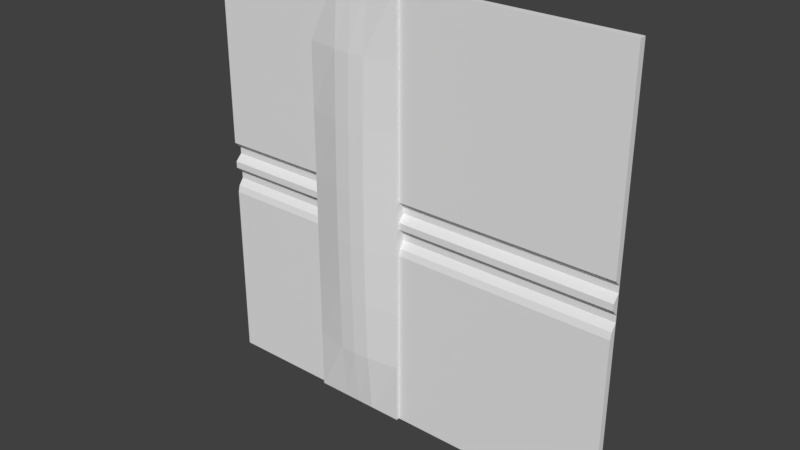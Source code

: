 # Source: flight1_4.blend  (saved by Blender 2.78.0; exported with 4.5.12 LTS)
import bpy
from mathutils import Matrix  # noqa: F401  (used for matrix-valued properties, if any)

bpy.ops.wm.read_factory_settings(use_empty=True)
scene = bpy.context.scene
scene.name = 'Scene'

# ---- collections
col_collection_1 = bpy.data.collections.new('Collection 1'); scene.collection.children.link(col_collection_1)

# ---- world
world_world = bpy.data.worlds.new('World'); scene.world = world_world
world_world.color = (0.05088, 0.05088, 0.05088)
world_world.use_sun_shadow = False
world_world.sun_shadow_jitter_overblur = 0.0
world_world.cycles.sampling_method = 'MANUAL'

# ---- meshes
me_flight1_4_meshdata = bpy.data.meshes.new('flight1_4_meshdata')
me_flight1_4_meshdata.from_pydata([(-1.28, 1.24, -1.28), (1.28, 1.24, -1.28), (-1.28, 1.24, 1.28), (1.28, 1.24, 1.28), (-1.28, 1.24, 0.0), (1.28, 1.24, 0.0), (1.28, 1.24, 0.1201), (-1.28, 1.24, 0.1201), (-1.28, 1.24, -0.2007), (1.28, 1.24, -0.2007), (1.28, 1.25, -0.1605), (1.28, 1.28, -0.1204), (1.28, 1.28, -0.08027), (1.28, 1.24, -0.04013), (-1.28, 1.24, -0.04013), (-1.28, 1.28, -0.08027), (-1.28, 1.28, -0.1204), (-1.28, 1.25, -0.1605), (-1.28, 1.28, 0.08006), (-1.28, 1.28, 0.04003), (1.28, 1.28, 0.04003), (1.28, 1.28, 0.08006), (-1.28, 1.28, -1.28), (1.28, 1.28, -1.28), (-1.28, 1.28, 1.28), (1.28, 1.28, 1.28), (-0.01999, 1.24, -1.28), (-0.01999, 1.24, 1.28), (-0.01999, 1.24, 0.0), (-0.01999, 1.24, 0.1201), (-0.01999, 1.24, -0.2007), (-0.01999, 1.25, -0.1605), (-0.01999, 1.28, -0.1204), (-0.01999, 1.28, -0.08027), (-0.01999, 1.24, -0.04013), (-0.01999, 1.28, 0.04003), (-0.01999, 1.28, 0.08006), (-0.01999, 1.28, -1.28), (-0.01999, 1.28, 1.28), (-0.6001, 1.24, 1.28), (-0.6001, 1.24, 0.0), (-0.6001, 1.24, 0.1201), (-0.6001, 1.24, -0.2007), (-0.6001, 1.25, -0.1605), (-0.6001, 1.28, -0.1204), (-0.6001, 1.28, -0.08027), (-0.6001, 1.24, -0.04013), (-0.6001, 1.28, 0.04003), (-0.6001, 1.28, 0.08006), (-0.6001, 1.28, 1.28), (-0.6001, 1.24, -1.28), (-0.6001, 1.28, -1.28), (-0.4067, 1.24, -1.28), (-0.2134, 1.24, -1.28), (-0.4067, 1.28, -1.28), (-0.2134, 1.28, -1.28), (-0.2134, 1.24, 1.28), (-0.4067, 1.24, 1.28), (-0.2134, 1.28, 1.28), (-0.4067, 1.28, 1.28), (1.28, 1.24, 0.5067), (1.28, 1.24, 0.8934), (-1.28, 1.24, 0.8934), (-1.28, 1.24, 0.5067), (1.28, 1.28, 0.48), (1.28, 1.28, 0.88), (-1.28, 1.28, 0.48), (-1.28, 1.28, 0.88), (-0.01999, 1.24, 0.5067), (-0.01999, 1.24, 0.8934), (-0.6001, 1.24, 0.5067), (-0.6001, 1.24, 0.8934), (-1.28, 1.24, -0.5604), (-1.28, 1.24, -0.9202), (1.28, 1.24, -0.9202), (1.28, 1.24, -0.5604), (-0.01999, 1.24, -0.9202), (-0.01999, 1.24, -0.5604), (-0.6001, 1.24, -0.9202), (-0.6001, 1.24, -0.5604), (-0.2134, 1.22, -1.28), (-0.01999, 1.22, -1.28), (-0.01999, 1.22, 0.04003), (-0.01999, 1.22, 0.08006), (-0.01999, 1.22, 0.0), (-0.01999, 1.22, -0.08027), (-0.01999, 1.22, -0.04013), (-0.01999, 1.22, -0.1204), (-0.01999, 1.22, -0.1605), (-0.01999, 1.22, -0.2007), (-0.01999, 1.22, -0.5604), (-0.01999, 1.22, 0.1201), (-0.01999, 1.22, 0.8934), (-0.01999, 1.22, 1.28), (-0.4067, 1.22, 1.28), (-0.6001, 1.22, 1.28), (-0.4067, 1.175, 0.0), (-0.6001, 1.22, 0.0), (-0.4067, 1.175, 0.1201), (-0.6001, 1.22, 0.1201), (-0.4067, 1.175, -0.2007), (-0.6001, 1.22, -0.2007), (-0.4067, 1.175, -0.1605), (-0.6001, 1.22, -0.1605), (-0.4067, 1.175, -0.1204), (-0.6001, 1.22, -0.1204), (-0.4067, 1.175, -0.08027), (-0.6001, 1.22, -0.08027), (-0.4067, 1.175, -0.04013), (-0.6001, 1.22, -0.04013), (-0.4067, 1.175, 0.04003), (-0.6001, 1.22, 0.04003), (-0.4067, 1.175, 0.08006), (-0.6001, 1.22, 0.08006), (-0.6001, 1.22, 0.8934), (-0.6001, 1.22, -0.5604), (-0.6001, 1.22, -1.28), (-0.4067, 1.22, -1.28), (-0.2134, 1.22, 1.28), (-0.2134, 1.175, 0.0), (-0.2134, 1.175, 0.1201), (-0.2134, 1.175, -0.2007), (-0.2134, 1.175, -0.1605), (-0.2134, 1.175, -0.1204), (-0.2134, 1.175, -0.08027), (-0.2134, 1.175, -0.04013), (-0.2134, 1.175, 0.04003), (-0.2134, 1.175, 0.08006), (-0.4067, 1.19, 0.8934), (-0.2134, 1.19, 0.8934), (-0.4067, 1.18, -0.5604), (-0.2134, 1.18, -0.5604), (-0.01999, 1.22, 0.5067), (-0.6001, 1.22, 0.5067), (-0.4067, 1.18, 0.5067), (-0.2134, 1.18, 0.5067), (-0.01999, 1.22, -0.9202), (-0.6001, 1.22, -0.9202), (-0.4067, 1.19, -0.9202), (-0.2134, 1.19, -0.9202), (-0.31, 1.24, -1.28), (-0.31, 1.28, -1.28), (-0.31, 1.24, 1.28), (-0.31, 1.28, 1.28), (-0.31, 1.22, -1.28), (-0.31, 1.22, 1.28), (-0.31, 1.17, 0.0), (-0.31, 1.17, 0.1201), (-0.31, 1.17, -0.2007), (-0.31, 1.17, -0.1605), (-0.31, 1.17, -0.1204), (-0.31, 1.17, -0.08027), (-0.31, 1.17, -0.04013), (-0.31, 1.17, 0.04003), (-0.31, 1.17, 0.08006), (-0.31, 1.175, 0.5067), (-0.31, 1.185, 0.8934), (-0.31, 1.185, -0.9202), (-0.31, 1.175, -0.5604)], [], [(69, 61, 3, 27), (34, 13, 5, 28), (36, 21, 6, 29), (77, 75, 9, 30), (30, 9, 10, 31), (31, 10, 11, 32), (32, 11, 12, 33), (33, 12, 13, 34), (28, 5, 20, 35), (35, 20, 21, 36), (27, 3, 25, 38), (50, 0, 22, 51), (60, 6, 21, 64), (5, 13, 12, 20), (1, 23, 11, 10, 9, 75, 74), (0, 73, 72, 8, 17, 16, 22), (19, 15, 14, 4), (63, 66, 18, 7), (1, 26, 37, 23), (56, 27, 38, 58), (47, 40, 97, 111), (31, 32, 87, 88), (62, 71, 39, 2), (14, 46, 40, 4), (18, 48, 41, 7), (72, 79, 42, 8), (8, 42, 43, 17), (17, 43, 44, 16), (16, 44, 45, 15), (15, 45, 46, 14), (4, 40, 47, 19), (19, 47, 48, 18), (2, 39, 49, 24), (52, 50, 51, 54), (26, 53, 55, 37), (140, 52, 54, 141), (46, 45, 107, 109), (32, 33, 85, 87), (45, 44, 105, 107), (71, 70, 133, 114), (33, 34, 86, 85), (79, 78, 137, 115), (44, 43, 103, 105), (70, 41, 99, 133), (28, 35, 82, 84), (78, 50, 116, 137), (43, 42, 101, 103), (68, 69, 92, 132), (35, 36, 83, 82), (142, 57, 94, 145), (76, 77, 90, 136), (29, 68, 132, 91), (42, 79, 115, 101), (27, 56, 118, 93), (53, 26, 81, 80), (26, 76, 136, 81), (39, 57, 59, 49), (142, 56, 58, 143), (41, 48, 113, 99), (40, 46, 109, 97), (57, 39, 95, 94), (39, 71, 114, 95), (7, 41, 70, 63), (63, 70, 71, 62), (140, 53, 80, 144), (69, 27, 93, 92), (2, 24, 67, 62), (62, 67, 66, 63), (3, 61, 65, 25), (61, 60, 64, 65), (29, 6, 60, 68), (68, 60, 61, 69), (50, 52, 117, 116), (34, 28, 84, 86), (36, 29, 91, 83), (77, 30, 89, 90), (0, 50, 78, 73), (73, 78, 79, 72), (48, 47, 111, 113), (30, 31, 88, 89), (26, 1, 74, 76), (76, 74, 75, 77), (126, 82, 83, 127), (119, 84, 82, 126), (124, 85, 86, 125), (123, 87, 85, 124), (122, 88, 87, 123), (121, 89, 88, 122), (131, 90, 89, 121), (127, 83, 91, 120), (125, 86, 84, 119), (129, 92, 93, 118), (114, 128, 94, 95), (156, 129, 118, 145), (109, 108, 96, 97), (152, 125, 119, 146), (113, 112, 98, 99), (154, 127, 120, 147), (115, 130, 100, 101), (158, 131, 121, 148), (101, 100, 102, 103), (148, 121, 122, 149), (103, 102, 104, 105), (149, 122, 123, 150), (105, 104, 106, 107), (150, 123, 124, 151), (107, 106, 108, 109), (151, 124, 125, 152), (97, 96, 110, 111), (146, 119, 126, 153), (111, 110, 112, 113), (153, 126, 127, 154), (147, 120, 135, 155), (155, 135, 129, 156), (99, 98, 134, 133), (133, 134, 128, 114), (120, 91, 132, 135), (135, 132, 92, 129), (144, 80, 139, 157), (157, 139, 131, 158), (116, 117, 138, 137), (137, 138, 130, 115), (80, 81, 136, 139), (139, 136, 90, 131), (138, 157, 158, 130), (117, 144, 157, 138), (134, 155, 156, 128), (98, 147, 155, 134), (110, 153, 154, 112), (96, 146, 153, 110), (106, 151, 152, 108), (104, 150, 151, 106), (102, 149, 150, 104), (100, 148, 149, 102), (130, 158, 148, 100), (112, 154, 147, 98), (108, 152, 146, 96), (128, 156, 145, 94), (52, 140, 144, 117), (57, 142, 143, 59), (56, 142, 145, 118), (53, 140, 141, 55)])
_uv = me_flight1_4_meshdata.uv_layers.new(name='UVMap')
_uv.uv.foreach_set('vector', [0.4922, 0.8482, 1.0, 0.849, 1.0, 1.0, 0.4922, 0.9988, 0.4922, 0.4843, 1.0, 0.4843, 1.0, 0.5, 0.4922, 0.5, 0.4922, 0.5313, 1.0, 0.5313, 1.0, 0.5469, 0.4922, 0.5469, 0.4922, 0.2811, 1.0, 0.2811, 1.0, 0.4216, 0.4922, 0.4216, 0.4922, 0.4216, 1.0, 0.4216, 1.0, 0.4373, 0.4922, 0.4373, 0.4922, 0.4373, 1.0, 0.4373, 1.0, 0.453, 0.4922, 0.453, 0.4922, 0.453, 1.0, 0.453, 1.0, 0.4686, 0.4922, 0.4686, 0.4922, 0.4686, 1.0, 0.4686, 1.0, 0.4843, 0.4922, 0.4843, 0.4922, 0.5, 1.0, 0.5, 1.0, 0.5156, 0.4922, 0.5156, 0.4922, 0.5156, 1.0, 0.5156, 1.0, 0.5313, 0.4922, 0.5313, 0.4922, 0.9988, 1.0, 0.9975, 1.0, 0.9975, 0.4922, 0.9975, 0.2656, -0.007382, 0.0, -0.007382, 0.0, -0.007382, 0.2656, -0.007382, 0.9961, 0.6979, 0.9961, 0.5469, 0.9961, 0.5313, 0.9961, 0.6875, 0.9961, 0.5, 0.9961, 0.4843, 0.9961, 0.4686, 0.9961, 0.5156, 0.9961, 0.0, 0.9961, 0.0, 0.9961, 0.453, 0.9961, 0.4373, 0.9961, 0.4216, 0.9961, 0.2811, 0.9961, 0.1405, 0.001953, 0.0, 0.0009766, 0.1405, 0.0009766, 0.2811, 0.001953, 0.4216, 0.001953, 0.4373, 0.001953, 0.453, 0.001953, 0.0, 0.001953, 0.5156, 0.001953, 0.4686, 0.001953, 0.4843, 0.001953, 0.5, 0.0009766, 0.6979, 0.001953, 0.6875, 0.001953, 0.5313, 0.001953, 0.5469, 1.0, -0.007382, 0.4922, -0.007382, 0.4922, -0.007382, 1.0, -0.007382, 0.4167, 0.9988, 0.4922, 0.9988, 0.4922, 0.9975, 0.4167, 0.9975, 0.2674, 0.5153, 0.2674, 0.4999, 0.2674, 0.4999, 0.2674, 0.5153, 0.4903, 0.4382, 0.4903, 0.4537, 0.4903, 0.4537, 0.4903, 0.4382, 0.0009766, 0.849, 0.2656, 0.8482, 0.2656, 0.9988, 0.0, 1.0, 0.0, 0.4843, 0.2656, 0.4843, 0.2656, 0.5, 0.0, 0.5, 0.0, 0.5313, 0.2656, 0.5313, 0.2656, 0.5469, 0.0, 0.5469, 0.0009766, 0.2811, 0.2656, 0.2811, 0.2656, 0.4216, 0.0, 0.4216, 0.0, 0.4216, 0.2656, 0.4216, 0.2656, 0.4373, 0.0, 0.4373, 0.0, 0.4373, 0.2656, 0.4373, 0.2656, 0.453, 0.0, 0.453, 0.0, 0.453, 0.2656, 0.453, 0.2656, 0.4686, 0.0, 0.4686, 0.0, 0.4686, 0.2656, 0.4686, 0.2656, 0.4843, 0.0, 0.4843, 0.0, 0.5, 0.2656, 0.5, 0.2656, 0.5156, 0.0, 0.5156, 0.0, 0.5156, 0.2656, 0.5156, 0.2656, 0.5313, 0.0, 0.5313, 0.0, 0.9975, 0.2656, 0.9988, 0.2656, 0.9975, 0.0, 0.9975, 0.3411, -0.007382, 0.2656, -0.007382, 0.2656, -0.007382, 0.3411, -0.007382, 0.4922, -0.007382, 0.4167, -0.007382, 0.4167, -0.007382, 0.4922, -0.007382, 0.3789, -0.007382, 0.3411, -0.007382, 0.3411, -0.007382, 0.3789, -0.007382, 0.2674, 0.4845, 0.2674, 0.4691, 0.2674, 0.4691, 0.2674, 0.4845, 0.4903, 0.4537, 0.4903, 0.4691, 0.4903, 0.4691, 0.4903, 0.4537, 0.2674, 0.4691, 0.2674, 0.4537, 0.2674, 0.4537, 0.2674, 0.4691, 0.2674, 0.8424, 0.2674, 0.6942, 0.2674, 0.6942, 0.2674, 0.8424, 0.4903, 0.4691, 0.4903, 0.4845, 0.4903, 0.4845, 0.4903, 0.4691, 0.2674, 0.2846, 0.2674, 0.1463, 0.2674, 0.1463, 0.2674, 0.2846, 0.2674, 0.4537, 0.2674, 0.4382, 0.2674, 0.4382, 0.2674, 0.4537, 0.2674, 0.6942, 0.2674, 0.5461, 0.2674, 0.5461, 0.2674, 0.6942, 0.4903, 0.4999, 0.4903, 0.5153, 0.4903, 0.5153, 0.4903, 0.4999, 0.2674, 0.1463, 0.2674, 0.008079, 0.2674, 0.008079, 0.2674, 0.1463, 0.2674, 0.4382, 0.2674, 0.4228, 0.2674, 0.4228, 0.2674, 0.4382, 0.4903, 0.6942, 0.4903, 0.8424, 0.4903, 0.8424, 0.4903, 0.6942, 0.4903, 0.5153, 0.4903, 0.5307, 0.4903, 0.5307, 0.4903, 0.5153, 0.3789, 0.9955, 0.3417, 0.9955, 0.3417, 0.9955, 0.3789, 0.9955, 0.4903, 0.1463, 0.4903, 0.2846, 0.4903, 0.2846, 0.4903, 0.1463, 0.4903, 0.5461, 0.4903, 0.6942, 0.4903, 0.6942, 0.4903, 0.5461, 0.2674, 0.4228, 0.2674, 0.2846, 0.2674, 0.2846, 0.2674, 0.4228, 0.4903, 0.9955, 0.416, 0.9955, 0.416, 0.9955, 0.4903, 0.9955, 0.416, -0.00305, 0.4903, -0.00305, 0.4903, -0.00305, 0.416, -0.00305, 0.4903, 0.008079, 0.4903, 0.1463, 0.4903, 0.1463, 0.4903, 0.008079, 0.2656, 0.9988, 0.3411, 0.9988, 0.3411, 0.9975, 0.2656, 0.9975, 0.3789, 0.9988, 0.4167, 0.9988, 0.4167, 0.9975, 0.3789, 0.9975, 0.2674, 0.5461, 0.2674, 0.5307, 0.2674, 0.5307, 0.2674, 0.5461, 0.2674, 0.4999, 0.2674, 0.4845, 0.2674, 0.4845, 0.2674, 0.4999, 0.3417, 0.9955, 0.2674, 0.9955, 0.2674, 0.9955, 0.3417, 0.9955, 0.2674, 0.9906, 0.2674, 0.8424, 0.2674, 0.8424, 0.2674, 0.9906, 0.0, 0.5469, 0.2656, 0.5469, 0.2656, 0.6975, 0.0009766, 0.6979, 0.0009766, 0.6979, 0.2656, 0.6975, 0.2656, 0.8482, 0.0009766, 0.849, 0.3789, -0.00305, 0.416, -0.00305, 0.416, -0.00305, 0.3789, -0.00305, 0.4903, 0.8424, 0.4903, 0.9906, 0.4903, 0.9906, 0.4903, 0.8424, 0.001953, 1.0, 0.001953, 1.0, 0.001953, 0.8438, 0.0009766, 0.849, 0.0009766, 0.849, 0.001953, 0.8438, 0.001953, 0.6875, 0.0009766, 0.6979, 0.9961, 1.0, 0.9961, 0.849, 0.9961, 0.8438, 0.9961, 1.0, 0.9961, 0.849, 0.9961, 0.6979, 0.9961, 0.6875, 0.9961, 0.8438, 0.4922, 0.5469, 1.0, 0.5469, 1.0, 0.6979, 0.4922, 0.6975, 0.4922, 0.6975, 1.0, 0.6979, 1.0, 0.849, 0.4922, 0.8482, 0.2674, -0.00305, 0.3417, -0.00305, 0.3417, -0.00305, 0.2674, -0.00305, 0.4903, 0.4845, 0.4903, 0.4999, 0.4903, 0.4999, 0.4903, 0.4845, 0.4903, 0.5307, 0.4903, 0.5461, 0.4903, 0.5461, 0.4903, 0.5307, 0.4903, 0.2846, 0.4903, 0.4228, 0.4903, 0.4228, 0.4903, 0.2846, 0.0, 0.0, 0.2656, 0.0, 0.2656, 0.1405, 0.0009766, 0.1405, 0.0009766, 0.1405, 0.2656, 0.1405, 0.2656, 0.2811, 0.0009766, 0.2811, 0.2674, 0.5307, 0.2674, 0.5153, 0.2674, 0.5153, 0.2674, 0.5307, 0.4903, 0.4228, 0.4903, 0.4382, 0.4903, 0.4382, 0.4903, 0.4228, 0.4922, 0.0, 1.0, 0.0, 1.0, 0.1405, 0.4922, 0.1405, 0.4922, 0.1405, 1.0, 0.1405, 1.0, 0.2811, 0.4922, 0.2811, 0.4167, 0.5156, 0.4922, 0.5156, 0.4922, 0.5313, 0.4167, 0.5313, 0.4167, 0.5, 0.4922, 0.5, 0.4922, 0.5156, 0.4167, 0.5156, 0.4167, 0.4686, 0.4922, 0.4686, 0.4922, 0.4843, 0.4167, 0.4843, 0.4167, 0.453, 0.4922, 0.453, 0.4922, 0.4686, 0.4167, 0.4686, 0.4167, 0.4373, 0.4922, 0.4373, 0.4922, 0.453, 0.4167, 0.453, 0.4167, 0.4216, 0.4922, 0.4216, 0.4922, 0.4373, 0.4167, 0.4373, 0.4167, 0.2811, 0.4922, 0.2811, 0.4922, 0.4216, 0.4167, 0.4216, 0.4167, 0.5313, 0.4922, 0.5313, 0.4922, 0.5469, 0.4167, 0.5469, 0.4167, 0.4843, 0.4922, 0.4843, 0.4922, 0.5, 0.4167, 0.5, 0.4167, 0.8482, 0.4922, 0.8482, 0.4922, 0.9988, 0.4167, 0.9988, 0.2656, 0.8482, 0.3411, 0.8482, 0.3411, 0.9988, 0.2656, 0.9988, 0.3789, 0.8482, 0.4167, 0.8482, 0.4167, 0.9988, 0.3789, 0.9988, 0.2656, 0.4843, 0.3411, 0.4843, 0.3411, 0.5, 0.2656, 0.5, 0.3789, 0.4843, 0.4167, 0.4843, 0.4167, 0.5, 0.3789, 0.5, 0.2656, 0.5313, 0.3411, 0.5313, 0.3411, 0.5469, 0.2656, 0.5469, 0.3789, 0.5313, 0.4167, 0.5313, 0.4167, 0.5469, 0.3789, 0.5469, 0.2656, 0.2811, 0.3411, 0.2811, 0.3411, 0.4216, 0.2656, 0.4216, 0.3789, 0.2811, 0.4167, 0.2811, 0.4167, 0.4216, 0.3789, 0.4216, 0.2656, 0.4216, 0.3411, 0.4216, 0.3411, 0.4373, 0.2656, 0.4373, 0.3789, 0.4216, 0.4167, 0.4216, 0.4167, 0.4373, 0.3789, 0.4373, 0.2656, 0.4373, 0.3411, 0.4373, 0.3411, 0.453, 0.2656, 0.453, 0.3789, 0.4373, 0.4167, 0.4373, 0.4167, 0.453, 0.3789, 0.453, 0.2656, 0.453, 0.3411, 0.453, 0.3411, 0.4686, 0.2656, 0.4686, 0.3789, 0.453, 0.4167, 0.453, 0.4167, 0.4686, 0.3789, 0.4686, 0.2656, 0.4686, 0.3411, 0.4686, 0.3411, 0.4843, 0.2656, 0.4843, 0.3789, 0.4686, 0.4167, 0.4686, 0.4167, 0.4843, 0.3789, 0.4843, 0.2656, 0.5, 0.3411, 0.5, 0.3411, 0.5156, 0.2656, 0.5156, 0.3789, 0.5, 0.4167, 0.5, 0.4167, 0.5156, 0.3789, 0.5156, 0.2656, 0.5156, 0.3411, 0.5156, 0.3411, 0.5313, 0.2656, 0.5313, 0.3789, 0.5156, 0.4167, 0.5156, 0.4167, 0.5313, 0.3789, 0.5313, 0.3789, 0.5469, 0.4167, 0.5469, 0.4167, 0.6975, 0.3789, 0.6975, 0.3789, 0.6975, 0.4167, 0.6975, 0.4167, 0.8482, 0.3789, 0.8482, 0.2656, 0.5469, 0.3411, 0.5469, 0.3411, 0.6975, 0.2656, 0.6975, 0.2656, 0.6975, 0.3411, 0.6975, 0.3411, 0.8482, 0.2656, 0.8482, 0.4167, 0.5469, 0.4922, 0.5469, 0.4922, 0.6975, 0.4167, 0.6975, 0.4167, 0.6975, 0.4922, 0.6975, 0.4922, 0.8482, 0.4167, 0.8482, 0.3789, 0.0, 0.4167, 0.0, 0.4167, 0.1405, 0.3789, 0.1405, 0.3789, 0.1405, 0.4167, 0.1405, 0.4167, 0.2811, 0.3789, 0.2811, 0.2656, 0.0, 0.3411, 0.0, 0.3411, 0.1405, 0.2656, 0.1405, 0.2656, 0.1405, 0.3411, 0.1405, 0.3411, 0.2811, 0.2656, 0.2811, 0.4167, 0.0, 0.4922, 0.0, 0.4922, 0.1405, 0.4167, 0.1405, 0.4167, 0.1405, 0.4922, 0.1405, 0.4922, 0.2811, 0.4167, 0.2811, 0.3411, 0.1405, 0.3789, 0.1405, 0.3789, 0.2811, 0.3411, 0.2811, 0.3411, 0.0, 0.3789, 0.0, 0.3789, 0.1405, 0.3411, 0.1405, 0.3411, 0.6975, 0.3789, 0.6975, 0.3789, 0.8482, 0.3411, 0.8482, 0.3411, 0.5469, 0.3789, 0.5469, 0.3789, 0.6975, 0.3411, 0.6975, 0.3411, 0.5156, 0.3789, 0.5156, 0.3789, 0.5313, 0.3411, 0.5313, 0.3411, 0.5, 0.3789, 0.5, 0.3789, 0.5156, 0.3411, 0.5156, 0.3411, 0.4686, 0.3789, 0.4686, 0.3789, 0.4843, 0.3411, 0.4843, 0.3411, 0.453, 0.3789, 0.453, 0.3789, 0.4686, 0.3411, 0.4686, 0.3411, 0.4373, 0.3789, 0.4373, 0.3789, 0.453, 0.3411, 0.453, 0.3411, 0.4216, 0.3789, 0.4216, 0.3789, 0.4373, 0.3411, 0.4373, 0.3411, 0.2811, 0.3789, 0.2811, 0.3789, 0.4216, 0.3411, 0.4216, 0.3411, 0.5313, 0.3789, 0.5313, 0.3789, 0.5469, 0.3411, 0.5469, 0.3411, 0.4843, 0.3789, 0.4843, 0.3789, 0.5, 0.3411, 0.5, 0.3411, 0.8482, 0.3789, 0.8482, 0.3789, 0.9988, 0.3411, 0.9988, 0.3417, -0.00305, 0.3789, -0.00305, 0.3789, -0.00305, 0.3417, -0.00305, 0.3411, 0.9988, 0.3789, 0.9988, 0.3789, 0.9975, 0.3411, 0.9975, 0.416, 0.9955, 0.3789, 0.9955, 0.3789, 0.9955, 0.416, 0.9955, 0.4167, -0.007382, 0.3789, -0.007382, 0.3789, -0.007382, 0.4167, -0.007382])
me_flight1_4_meshdata.use_remesh_preserve_volume = False
me_flight1_4_meshdata.use_remesh_preserve_attributes = False
me_flight1_4_meshdata.use_mirror_vertex_groups = False
me_flight1_4_meshdata.update()

# ---- objects
ob_flight1_4_mesh = bpy.data.objects.new('flight1_4_mesh', me_flight1_4_meshdata)

# ---- transforms, parenting, visibility, modifiers, constraints
ob_flight1_4_mesh.location = (0.0, 0.0, 0.0)
ob_flight1_4_mesh.lineart.crease_threshold = 0.0

# ---- collection membership
col_collection_1.objects.link(ob_flight1_4_mesh)

# ---- scene / render settings (as saved in the file)
scene.frame_start = 1; scene.frame_end = 2; scene.frame_set(1)
scene.render.engine = 'BLENDER_EEVEE_NEXT'
scene.render.resolution_percentage = 50
scene.render.dither_intensity = 0.0
scene.cycles.use_denoising = False
scene.cycles.samples = 128
scene.cycles.sampling_pattern = 'TABULATED_SOBOL'
scene.cycles.light_sampling_threshold = 0.0
scene.cycles.use_adaptive_sampling = False
scene.cycles.use_light_tree = False
scene.cycles.blur_glossy = 0.0
scene.cycles.sample_clamp_indirect = 0.0
scene.view_settings.view_transform = 'Standard'
bpy.context.view_layer.update()

# ---- added for rendering (the .blend has no active camera and no usable light): camera, sun
cam_auto = bpy.data.cameras.new('AutoCamera')
cam_auto.lens = 50.0
cam_auto.sensor_width = 36.0
cam_auto.clip_end = 1000.0
ob_auto_camera = bpy.data.objects.new('AutoCamera', cam_auto)
scene.collection.objects.link(ob_auto_camera)
ob_auto_camera.location = (3.35122, -2.79646, 2.68097)
ob_auto_camera.rotation_euler = (1.09748, -7.21219e-08, 0.694738)
scene.camera = ob_auto_camera
light_auto_sun = bpy.data.lights.new('AutoSun', 'SUN')
light_auto_sun.energy = 3.0
light_auto_sun.angle = 0.0523599
ob_auto_sun = bpy.data.objects.new('AutoSun', light_auto_sun)
scene.collection.objects.link(ob_auto_sun)
ob_auto_sun.rotation_euler = (0.872665, 0.174533, 0.523599)
bpy.context.view_layer.update()
